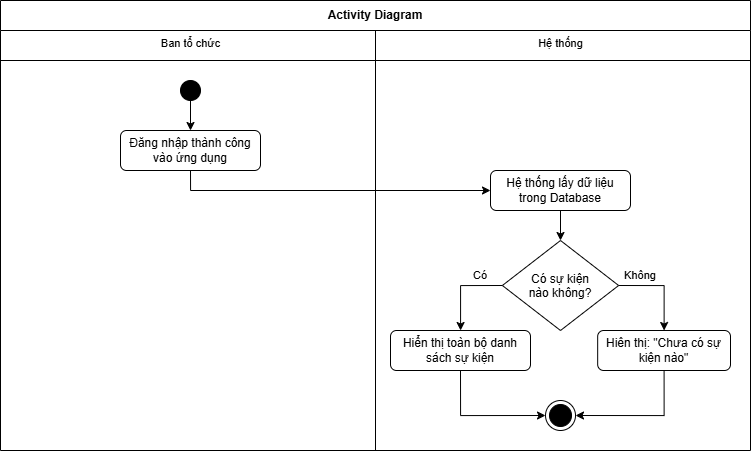

The diagram above was exported from draw.io. Its source (the exported page's mxGraphModel, read from the mxfile embedded in the PNG):
<mxGraphModel dx="1665" dy="612" grid="1" gridSize="10" guides="1" tooltips="1" connect="1" arrows="1" fold="1" page="1" pageScale="1" pageWidth="850" pageHeight="1100" math="0" shadow="0" adaptiveColors="none">
  <root>
    <mxCell id="d2mrafAp7gvlWBXtJvBi-0" />
    <mxCell id="d2mrafAp7gvlWBXtJvBi-1" parent="d2mrafAp7gvlWBXtJvBi-0" />
    <mxCell id="d2mrafAp7gvlWBXtJvBi-2" value="Activity Diagram" style="swimlane;whiteSpace=wrap;html=1;startSize=30;" parent="d2mrafAp7gvlWBXtJvBi-1" vertex="1">
      <mxGeometry x="-380" y="310" width="750" height="450" as="geometry" />
    </mxCell>
    <mxCell id="d2mrafAp7gvlWBXtJvBi-3" value="" style="endArrow=none;html=1;" parent="d2mrafAp7gvlWBXtJvBi-2" edge="1">
      <mxGeometry width="50" height="50" relative="1" as="geometry">
        <mxPoint y="60" as="sourcePoint" />
        <mxPoint x="750" y="60" as="targetPoint" />
      </mxGeometry>
    </mxCell>
    <mxCell id="d2mrafAp7gvlWBXtJvBi-4" style="edgeStyle=orthogonalEdgeStyle;orthogonalLoop=1;jettySize=auto;html=1;exitX=0.5;exitY=1;exitDx=0;exitDy=0;entryX=0.5;entryY=0;entryDx=0;entryDy=0;" parent="d2mrafAp7gvlWBXtJvBi-2" source="d2mrafAp7gvlWBXtJvBi-5" target="d2mrafAp7gvlWBXtJvBi-11" edge="1">
      <mxGeometry relative="1" as="geometry">
        <mxPoint x="169.86" y="100" as="sourcePoint" />
        <mxPoint x="169.86" y="140" as="targetPoint" />
      </mxGeometry>
    </mxCell>
    <mxCell id="d2mrafAp7gvlWBXtJvBi-5" value="" style="ellipse;fillColor=strokeColor;html=1;" parent="d2mrafAp7gvlWBXtJvBi-2" vertex="1">
      <mxGeometry x="180" y="80" width="20" height="20" as="geometry" />
    </mxCell>
    <mxCell id="d2mrafAp7gvlWBXtJvBi-8" value="Ban tổ chức" style="text;html=1;align=center;verticalAlign=middle;resizable=0;points=[];autosize=1;strokeColor=none;fillColor=none;fontFamily=Helvetica;fontSource=https%3A%2F%2Ffonts.googleapis.com%2Fcss%3Ffamily%3DArchitects%2BDaughter;fontSize=11;fontColor=default;labelBackgroundColor=default;" parent="d2mrafAp7gvlWBXtJvBi-2" vertex="1">
      <mxGeometry x="150" y="28" width="80" height="30" as="geometry" />
    </mxCell>
    <mxCell id="d2mrafAp7gvlWBXtJvBi-9" value="Hệ thống" style="text;html=1;align=center;verticalAlign=middle;resizable=0;points=[];autosize=1;strokeColor=none;fillColor=none;fontFamily=Helvetica;fontSource=https%3A%2F%2Ffonts.googleapis.com%2Fcss%3Ffamily%3DArchitects%2BDaughter;fontSize=11;fontColor=default;labelBackgroundColor=default;" parent="d2mrafAp7gvlWBXtJvBi-2" vertex="1">
      <mxGeometry x="525.0000000000001" y="28" width="70" height="30" as="geometry" />
    </mxCell>
    <mxCell id="Y6_KO5nbTOPBp5NBR1j2-1" style="edgeStyle=orthogonalEdgeStyle;shape=connector;curved=0;rounded=0;hachureGap=4;orthogonalLoop=1;jettySize=auto;html=1;exitX=0.5;exitY=1;exitDx=0;exitDy=0;entryX=0;entryY=0.5;entryDx=0;entryDy=0;strokeColor=default;align=center;verticalAlign=middle;fontFamily=Architects Daughter;fontSource=https%3A%2F%2Ffonts.googleapis.com%2Fcss%3Ffamily%3DArchitects%2BDaughter;fontSize=11;fontColor=default;labelBackgroundColor=default;endArrow=classic;" edge="1" parent="d2mrafAp7gvlWBXtJvBi-2" source="d2mrafAp7gvlWBXtJvBi-11" target="d2mrafAp7gvlWBXtJvBi-13">
      <mxGeometry relative="1" as="geometry" />
    </mxCell>
    <mxCell id="d2mrafAp7gvlWBXtJvBi-11" value="Đăng nhập thành công vào ứng dụng" style="rounded=1;whiteSpace=wrap;html=1;" parent="d2mrafAp7gvlWBXtJvBi-2" vertex="1">
      <mxGeometry x="120" y="130" width="140" height="40" as="geometry" />
    </mxCell>
    <mxCell id="d2mrafAp7gvlWBXtJvBi-12" style="edgeStyle=orthogonalEdgeStyle;shape=connector;rounded=1;orthogonalLoop=1;jettySize=auto;html=1;exitX=0.5;exitY=1;exitDx=0;exitDy=0;entryX=0.5;entryY=0;entryDx=0;entryDy=0;strokeColor=default;align=center;verticalAlign=middle;fontFamily=Helvetica;fontSize=11;fontColor=default;labelBackgroundColor=default;startArrow=none;startFill=0;endArrow=classic;" parent="d2mrafAp7gvlWBXtJvBi-2" source="d2mrafAp7gvlWBXtJvBi-13" target="d2mrafAp7gvlWBXtJvBi-16" edge="1">
      <mxGeometry relative="1" as="geometry" />
    </mxCell>
    <mxCell id="d2mrafAp7gvlWBXtJvBi-13" value="Hệ thống lấy dữ liệu trong Database" style="rounded=1;whiteSpace=wrap;html=1;" parent="d2mrafAp7gvlWBXtJvBi-2" vertex="1">
      <mxGeometry x="490" y="170" width="140" height="40" as="geometry" />
    </mxCell>
    <mxCell id="Y6_KO5nbTOPBp5NBR1j2-2" style="edgeStyle=orthogonalEdgeStyle;shape=connector;curved=0;rounded=0;hachureGap=4;orthogonalLoop=1;jettySize=auto;html=1;exitX=0;exitY=0.5;exitDx=0;exitDy=0;strokeColor=default;align=center;verticalAlign=middle;fontFamily=Architects Daughter;fontSource=https%3A%2F%2Ffonts.googleapis.com%2Fcss%3Ffamily%3DArchitects%2BDaughter;fontSize=11;fontColor=default;labelBackgroundColor=default;endArrow=classic;" edge="1" parent="d2mrafAp7gvlWBXtJvBi-2" source="d2mrafAp7gvlWBXtJvBi-16" target="NC3xsc0jfGlwuYQKBAtZ-15">
      <mxGeometry relative="1" as="geometry" />
    </mxCell>
    <mxCell id="Y6_KO5nbTOPBp5NBR1j2-3" style="edgeStyle=orthogonalEdgeStyle;shape=connector;curved=0;rounded=0;hachureGap=4;orthogonalLoop=1;jettySize=auto;html=1;exitX=1;exitY=0.5;exitDx=0;exitDy=0;strokeColor=default;align=center;verticalAlign=middle;fontFamily=Architects Daughter;fontSource=https%3A%2F%2Ffonts.googleapis.com%2Fcss%3Ffamily%3DArchitects%2BDaughter;fontSize=11;fontColor=default;labelBackgroundColor=default;endArrow=classic;" edge="1" parent="d2mrafAp7gvlWBXtJvBi-2" source="d2mrafAp7gvlWBXtJvBi-16" target="d2mrafAp7gvlWBXtJvBi-32">
      <mxGeometry relative="1" as="geometry" />
    </mxCell>
    <mxCell id="d2mrafAp7gvlWBXtJvBi-16" value="Có sự kiện &#10;nào không?" style="rhombus;" parent="d2mrafAp7gvlWBXtJvBi-2" vertex="1">
      <mxGeometry x="501.88" y="240" width="116.25" height="90" as="geometry" />
    </mxCell>
    <mxCell id="Y6_KO5nbTOPBp5NBR1j2-4" style="edgeStyle=orthogonalEdgeStyle;shape=connector;curved=0;rounded=0;hachureGap=4;orthogonalLoop=1;jettySize=auto;html=1;exitX=0.5;exitY=1;exitDx=0;exitDy=0;entryX=1;entryY=0.5;entryDx=0;entryDy=0;strokeColor=default;align=center;verticalAlign=middle;fontFamily=Architects Daughter;fontSource=https%3A%2F%2Ffonts.googleapis.com%2Fcss%3Ffamily%3DArchitects%2BDaughter;fontSize=11;fontColor=default;labelBackgroundColor=default;endArrow=classic;" edge="1" parent="d2mrafAp7gvlWBXtJvBi-2" source="d2mrafAp7gvlWBXtJvBi-32" target="N3p4S3sTsD86Pd049uuY-43">
      <mxGeometry relative="1" as="geometry" />
    </mxCell>
    <mxCell id="d2mrafAp7gvlWBXtJvBi-32" value="Hiên thị: &quot;Chưa có sự kiện nào&quot;" style="rounded=1;whiteSpace=wrap;html=1;" parent="d2mrafAp7gvlWBXtJvBi-2" vertex="1">
      <mxGeometry x="597.17" y="330" width="132.83" height="40" as="geometry" />
    </mxCell>
    <mxCell id="Y6_KO5nbTOPBp5NBR1j2-5" style="edgeStyle=orthogonalEdgeStyle;shape=connector;curved=0;rounded=0;hachureGap=4;orthogonalLoop=1;jettySize=auto;html=1;exitX=0.5;exitY=1;exitDx=0;exitDy=0;entryX=0;entryY=0.5;entryDx=0;entryDy=0;strokeColor=default;align=center;verticalAlign=middle;fontFamily=Architects Daughter;fontSource=https%3A%2F%2Ffonts.googleapis.com%2Fcss%3Ffamily%3DArchitects%2BDaughter;fontSize=11;fontColor=default;labelBackgroundColor=default;endArrow=classic;" edge="1" parent="d2mrafAp7gvlWBXtJvBi-2" source="NC3xsc0jfGlwuYQKBAtZ-15" target="N3p4S3sTsD86Pd049uuY-43">
      <mxGeometry relative="1" as="geometry" />
    </mxCell>
    <mxCell id="NC3xsc0jfGlwuYQKBAtZ-15" value="Hiển thị toàn bộ danh sách sự kiện" style="rounded=1;whiteSpace=wrap;html=1;" parent="d2mrafAp7gvlWBXtJvBi-2" vertex="1">
      <mxGeometry x="390" y="330" width="140" height="40" as="geometry" />
    </mxCell>
    <mxCell id="NC3xsc0jfGlwuYQKBAtZ-16" value="Không" style="text;html=1;align=center;verticalAlign=middle;whiteSpace=wrap;rounded=0;fontFamily=Helvetica;fontSource=https%3A%2F%2Ffonts.googleapis.com%2Fcss%3Ffamily%3DArchitects%2BDaughter;fontSize=11;fontColor=default;labelBackgroundColor=default;" parent="d2mrafAp7gvlWBXtJvBi-2" vertex="1">
      <mxGeometry x="624.9999999999999" y="270" width="30" height="10" as="geometry" />
    </mxCell>
    <mxCell id="NC3xsc0jfGlwuYQKBAtZ-17" value="Có" style="text;html=1;align=center;verticalAlign=middle;whiteSpace=wrap;rounded=0;fontFamily=Helvetica;fontSource=https%3A%2F%2Ffonts.googleapis.com%2Fcss%3Ffamily%3DArchitects%2BDaughter;fontSize=11;fontColor=default;labelBackgroundColor=default;" parent="d2mrafAp7gvlWBXtJvBi-2" vertex="1">
      <mxGeometry x="470" y="270" width="20" height="10" as="geometry" />
    </mxCell>
    <mxCell id="N3p4S3sTsD86Pd049uuY-43" value="" style="ellipse;html=1;shape=endState;fillColor=strokeColor;hachureGap=4;fontFamily=Architects Daughter;fontSource=https%3A%2F%2Ffonts.googleapis.com%2Fcss%3Ffamily%3DArchitects%2BDaughter;fontSize=11;fontColor=default;labelBackgroundColor=default;" parent="d2mrafAp7gvlWBXtJvBi-2" vertex="1">
      <mxGeometry x="545.01" y="400" width="30" height="30" as="geometry" />
    </mxCell>
    <mxCell id="d2mrafAp7gvlWBXtJvBi-33" value="" style="endArrow=none;html=1;rounded=0;align=center;verticalAlign=top;endFill=0;labelBackgroundColor=none;endSize=6;entryX=0.5;entryY=1;entryDx=0;entryDy=0;" parent="d2mrafAp7gvlWBXtJvBi-1" target="d2mrafAp7gvlWBXtJvBi-2" edge="1">
      <mxGeometry relative="1" as="geometry">
        <mxPoint x="-5" y="340" as="sourcePoint" />
      </mxGeometry>
    </mxCell>
  </root>
</mxGraphModel>